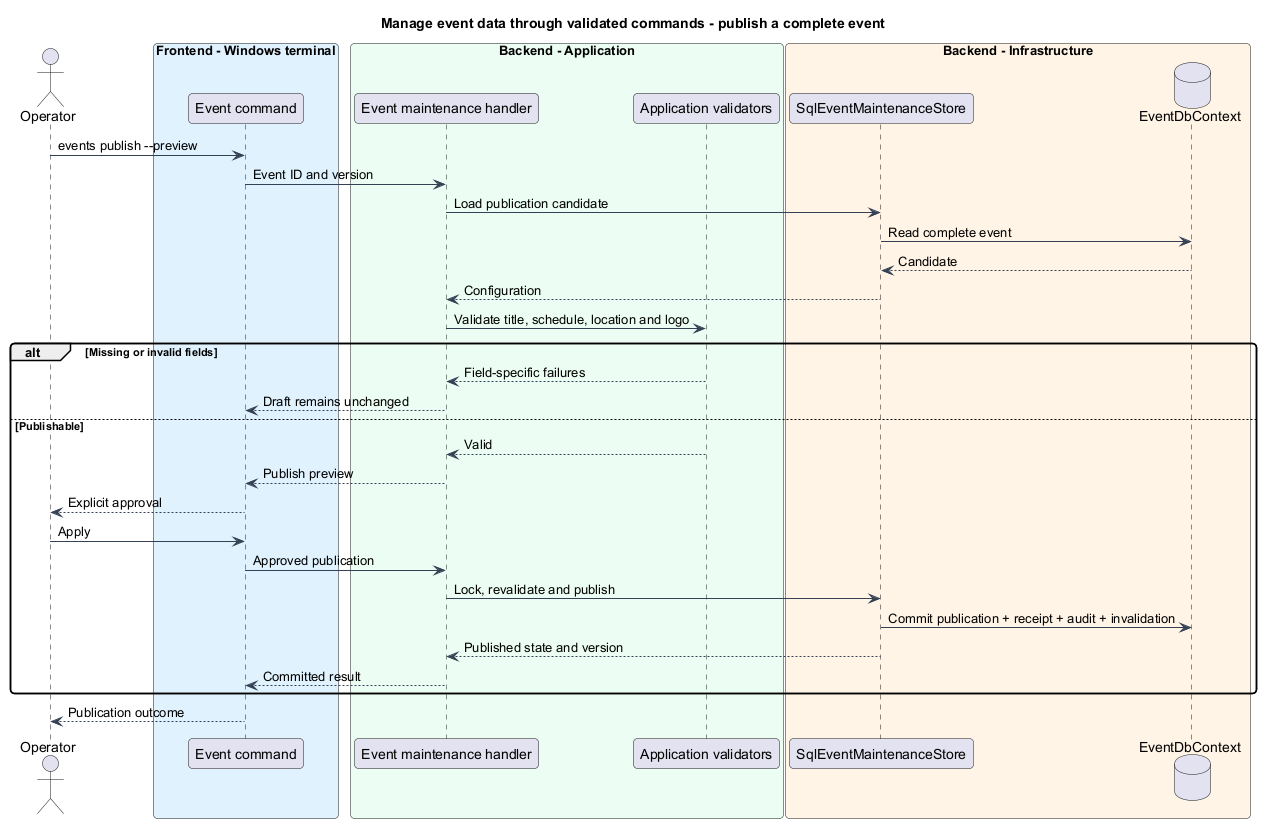

The diagram above was rendered by PlantUML. Its source (embedded in the PNG):
@startuml
skinparam backgroundColor #FFFFFF
skinparam shadowing false
skinparam roundcorner 8
skinparam defaultFontName Arial
skinparam ArrowColor #344054
skinparam class {
 BorderColor #344054
 FontColor #101828
 BackgroundColor #F9FAFB
}
title Manage event data through validated commands - publish a complete event
actor Operator as op
box "Frontend - Windows terminal" #E0F2FE
participant "Event command" as cli
end box
box "Backend - Application" #ECFDF3
participant "Event maintenance handler" as handler
participant "Application validators" as rules
end box
box "Backend - Infrastructure" #FFF4E5
participant SqlEventMaintenanceStore as store
database EventDbContext as db
end box
op -> cli : events publish --preview
cli -> handler : Event ID and version
handler -> store : Load publication candidate
store -> db : Read complete event
db --> store : Candidate
store --> handler : Configuration
handler -> rules : Validate title, schedule, location and logo
alt Missing or invalid fields
rules --> handler : Field-specific failures
handler --> cli : Draft remains unchanged
else Publishable
rules --> handler : Valid
handler --> cli : Publish preview
cli --> op : Explicit approval
op -> cli : Apply
cli -> handler : Approved publication
handler -> store : Lock, revalidate and publish
store -> db : Commit publication + receipt + audit + invalidation
store --> handler : Published state and version
handler --> cli : Committed result
end
cli --> op : Publication outcome
@enduml